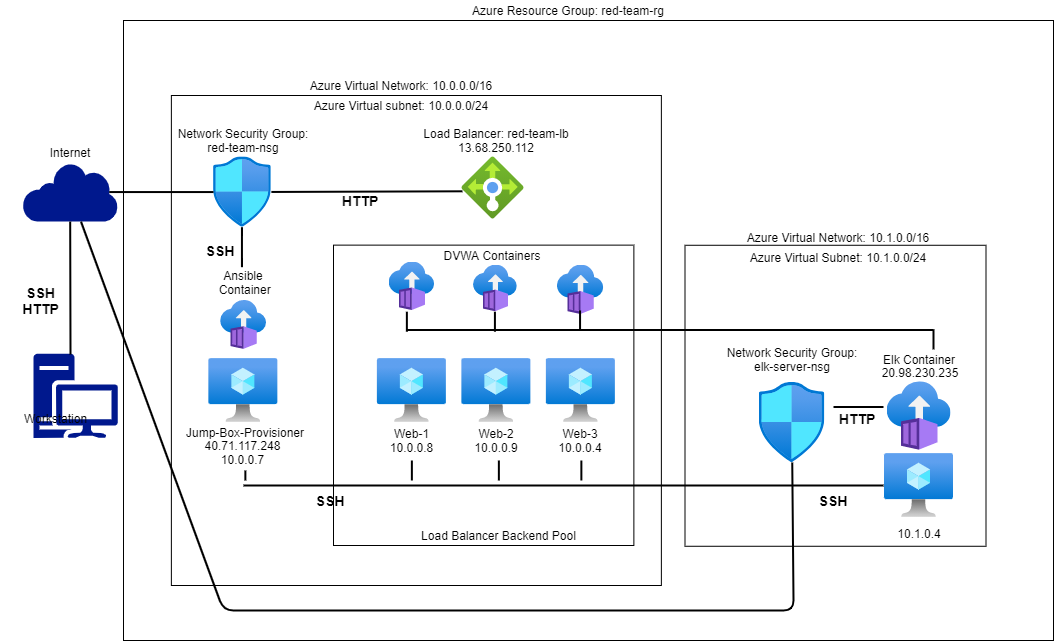

The diagram above was exported from draw.io. Its source (the exported page's mxGraphModel, read from the mxfile embedded in the PNG):
<mxGraphModel dx="1422" dy="794" grid="1" gridSize="10" guides="1" tooltips="1" connect="1" arrows="1" fold="1" page="1" pageScale="1" pageWidth="850" pageHeight="1100" math="0" shadow="0">
  <root>
    <mxCell id="0" />
    <mxCell id="1" parent="0" />
    <mxCell id="evvRgC3ecB1Q4sQI18LY-6" value="" style="rounded=0;whiteSpace=wrap;html=1;" vertex="1" parent="1">
      <mxGeometry x="170" y="180" width="930" height="620" as="geometry" />
    </mxCell>
    <mxCell id="td8R_Fk7IPDqhko5ygaj-7" value="" style="whiteSpace=wrap;html=1;aspect=fixed;" parent="1" vertex="1">
      <mxGeometry x="217.87" y="255" width="490" height="490" as="geometry" />
    </mxCell>
    <mxCell id="td8R_Fk7IPDqhko5ygaj-8" value="Azure Resource Group: red-team-rg" style="text;html=1;strokeColor=none;fillColor=none;align=center;verticalAlign=middle;whiteSpace=wrap;rounded=0;" parent="1" vertex="1">
      <mxGeometry x="499.88" y="160" width="230" height="20" as="geometry" />
    </mxCell>
    <mxCell id="td8R_Fk7IPDqhko5ygaj-9" value="Azure Virtual Network: 10.0.0.0/16" style="text;html=1;strokeColor=none;fillColor=none;align=center;verticalAlign=middle;whiteSpace=wrap;rounded=0;" parent="1" vertex="1">
      <mxGeometry x="322.87" y="235" width="250" height="20" as="geometry" />
    </mxCell>
    <mxCell id="td8R_Fk7IPDqhko5ygaj-10" value="Azure Virtual subnet: 10.0.0.0/24" style="text;html=1;strokeColor=none;fillColor=none;align=center;verticalAlign=middle;whiteSpace=wrap;rounded=0;" parent="1" vertex="1">
      <mxGeometry x="347.87" y="255" width="200" height="20" as="geometry" />
    </mxCell>
    <mxCell id="td8R_Fk7IPDqhko5ygaj-11" value="" style="aspect=fixed;html=1;points=[];align=center;image;fontSize=12;image=img/lib/azure2/networking/Network_Security_Groups.svg;" parent="1" vertex="1">
      <mxGeometry x="260" y="316.42" width="57.87" height="70.27" as="geometry" />
    </mxCell>
    <mxCell id="td8R_Fk7IPDqhko5ygaj-12" value="" style="aspect=fixed;html=1;points=[];align=center;image;fontSize=12;image=img/lib/azure2/networking/Load_Balancers.svg;" parent="1" vertex="1">
      <mxGeometry x="508.37" y="316.42" width="62.28" height="62.28" as="geometry" />
    </mxCell>
    <mxCell id="td8R_Fk7IPDqhko5ygaj-13" value="Network Security Group: red-team-nsg&lt;br&gt;" style="text;html=1;strokeColor=none;fillColor=none;align=center;verticalAlign=middle;whiteSpace=wrap;rounded=0;" parent="1" vertex="1">
      <mxGeometry x="216.01000000000002" y="290" width="147.67" height="20" as="geometry" />
    </mxCell>
    <mxCell id="td8R_Fk7IPDqhko5ygaj-14" value="Load Balancer: red-team-lb&lt;br&gt;13.68.250.112" style="text;html=1;strokeColor=none;fillColor=none;align=center;verticalAlign=middle;whiteSpace=wrap;rounded=0;" parent="1" vertex="1">
      <mxGeometry x="467.87" y="290" width="150" height="20" as="geometry" />
    </mxCell>
    <mxCell id="td8R_Fk7IPDqhko5ygaj-15" value="" style="whiteSpace=wrap;html=1;aspect=fixed;" parent="1" vertex="1">
      <mxGeometry x="380" y="404.63" width="300.37" height="300.37" as="geometry" />
    </mxCell>
    <mxCell id="td8R_Fk7IPDqhko5ygaj-16" value="" style="aspect=fixed;html=1;points=[];align=center;image;fontSize=12;image=img/lib/azure2/compute/Virtual_Machine.svg;" parent="1" vertex="1">
      <mxGeometry x="423.87" y="518" width="69" height="64" as="geometry" />
    </mxCell>
    <mxCell id="td8R_Fk7IPDqhko5ygaj-17" value="" style="aspect=fixed;html=1;points=[];align=center;image;fontSize=12;image=img/lib/azure2/compute/Virtual_Machine.svg;" parent="1" vertex="1">
      <mxGeometry x="508.37" y="518" width="69" height="64" as="geometry" />
    </mxCell>
    <mxCell id="td8R_Fk7IPDqhko5ygaj-18" value="" style="aspect=fixed;html=1;points=[];align=center;image;fontSize=12;image=img/lib/azure2/compute/Virtual_Machine.svg;" parent="1" vertex="1">
      <mxGeometry x="592.87" y="518" width="69" height="64" as="geometry" />
    </mxCell>
    <mxCell id="td8R_Fk7IPDqhko5ygaj-19" value="" style="aspect=fixed;html=1;points=[];align=center;image;fontSize=12;image=img/lib/azure2/compute/Virtual_Machine.svg;" parent="1" vertex="1">
      <mxGeometry x="255.35000000000005" y="518" width="69" height="64" as="geometry" />
    </mxCell>
    <mxCell id="td8R_Fk7IPDqhko5ygaj-20" value="DVWA Containers" style="text;html=1;strokeColor=none;fillColor=none;align=center;verticalAlign=middle;whiteSpace=wrap;rounded=0;" parent="1" vertex="1">
      <mxGeometry x="473.84000000000003" y="404.63" width="130" height="20" as="geometry" />
    </mxCell>
    <mxCell id="td8R_Fk7IPDqhko5ygaj-21" value="" style="aspect=fixed;html=1;points=[];align=center;image;fontSize=12;image=img/lib/azure2/compute/Container_Instances.svg;" parent="1" vertex="1">
      <mxGeometry x="603.84" y="424.63" width="46.44" height="49.34" as="geometry" />
    </mxCell>
    <mxCell id="td8R_Fk7IPDqhko5ygaj-22" value="" style="aspect=fixed;html=1;points=[];align=center;image;fontSize=12;image=img/lib/azure2/compute/Container_Instances.svg;" parent="1" vertex="1">
      <mxGeometry x="520" y="424.63" width="43.84" height="46.58" as="geometry" />
    </mxCell>
    <mxCell id="td8R_Fk7IPDqhko5ygaj-23" value="" style="aspect=fixed;html=1;points=[];align=center;image;fontSize=12;image=img/lib/azure2/compute/Container_Instances.svg;" parent="1" vertex="1">
      <mxGeometry x="435.53999999999996" y="421.5" width="45.65" height="48.5" as="geometry" />
    </mxCell>
    <mxCell id="td8R_Fk7IPDqhko5ygaj-24" value="Load Balancer Backend Pool" style="text;html=1;strokeColor=none;fillColor=none;align=center;verticalAlign=middle;whiteSpace=wrap;rounded=0;" parent="1" vertex="1">
      <mxGeometry x="457.87" y="685" width="175" height="20" as="geometry" />
    </mxCell>
    <mxCell id="td8R_Fk7IPDqhko5ygaj-25" value="" style="aspect=fixed;html=1;points=[];align=center;image;fontSize=12;image=img/lib/azure2/compute/Container_Instances.svg;" parent="1" vertex="1">
      <mxGeometry x="267.11" y="460" width="46" height="48.88" as="geometry" />
    </mxCell>
    <mxCell id="td8R_Fk7IPDqhko5ygaj-26" value="Ansible&lt;br&gt;&amp;nbsp;Container" style="text;html=1;strokeColor=none;fillColor=none;align=center;verticalAlign=middle;whiteSpace=wrap;rounded=0;" parent="1" vertex="1">
      <mxGeometry x="239.85" y="431.5" width="100" height="20" as="geometry" />
    </mxCell>
    <mxCell id="td8R_Fk7IPDqhko5ygaj-28" value="Jump-Box-Provisioner" style="text;html=1;strokeColor=none;fillColor=none;align=center;verticalAlign=middle;whiteSpace=wrap;rounded=0;" parent="1" vertex="1">
      <mxGeometry x="226.87" y="582" width="130" height="20" as="geometry" />
    </mxCell>
    <mxCell id="td8R_Fk7IPDqhko5ygaj-30" value="40.71.117.248&lt;br&gt;10.0.0.7" style="text;html=1;strokeColor=none;fillColor=none;align=center;verticalAlign=middle;whiteSpace=wrap;rounded=0;" parent="1" vertex="1">
      <mxGeometry x="224.35" y="602" width="131" height="20" as="geometry" />
    </mxCell>
    <mxCell id="td8R_Fk7IPDqhko5ygaj-31" value="Web-1&lt;br&gt;10.0.0.8" style="text;html=1;strokeColor=none;fillColor=none;align=center;verticalAlign=middle;whiteSpace=wrap;rounded=0;" parent="1" vertex="1">
      <mxGeometry x="416.85" y="590" width="83.03" height="20" as="geometry" />
    </mxCell>
    <mxCell id="td8R_Fk7IPDqhko5ygaj-32" value="Web-2&lt;br&gt;10.0.0.9" style="text;html=1;strokeColor=none;fillColor=none;align=center;verticalAlign=middle;whiteSpace=wrap;rounded=0;" parent="1" vertex="1">
      <mxGeometry x="492.87" y="590" width="100" height="20" as="geometry" />
    </mxCell>
    <mxCell id="td8R_Fk7IPDqhko5ygaj-33" value="Web-3&lt;br&gt;10.0.0.4" style="text;html=1;strokeColor=none;fillColor=none;align=center;verticalAlign=middle;whiteSpace=wrap;rounded=0;" parent="1" vertex="1">
      <mxGeometry x="572.37" y="590" width="110" height="20" as="geometry" />
    </mxCell>
    <mxCell id="td8R_Fk7IPDqhko5ygaj-34" value="" style="sketch=0;aspect=fixed;pointerEvents=1;shadow=0;dashed=0;html=1;strokeColor=none;labelPosition=center;verticalLabelPosition=bottom;verticalAlign=top;align=center;fillColor=#00188D;shape=mxgraph.mscae.enterprise.internet" parent="1" vertex="1">
      <mxGeometry x="69.11" y="322.05999999999995" width="95.16" height="59" as="geometry" />
    </mxCell>
    <mxCell id="td8R_Fk7IPDqhko5ygaj-35" value="Internet&lt;br&gt;" style="text;html=1;strokeColor=none;fillColor=none;align=center;verticalAlign=middle;whiteSpace=wrap;rounded=0;" parent="1" vertex="1">
      <mxGeometry x="46.69" y="302.05999999999995" width="140" height="20" as="geometry" />
    </mxCell>
    <mxCell id="td8R_Fk7IPDqhko5ygaj-36" value="" style="sketch=0;aspect=fixed;pointerEvents=1;shadow=0;dashed=0;html=1;strokeColor=none;labelPosition=center;verticalLabelPosition=bottom;verticalAlign=top;align=center;fillColor=#00188D;shape=mxgraph.mscae.enterprise.workstation_client" parent="1" vertex="1">
      <mxGeometry x="80" y="513.13" width="84.27" height="84.27" as="geometry" />
    </mxCell>
    <mxCell id="td8R_Fk7IPDqhko5ygaj-38" value="Workstation" style="text;html=1;strokeColor=none;fillColor=none;align=center;verticalAlign=middle;whiteSpace=wrap;rounded=0;" parent="1" vertex="1">
      <mxGeometry x="48.55000000000001" y="565" width="106.61" height="25" as="geometry" />
    </mxCell>
    <mxCell id="td8R_Fk7IPDqhko5ygaj-44" value="" style="endArrow=none;html=1;entryX=0.01;entryY=0.552;entryDx=0;entryDy=0;entryPerimeter=0;strokeWidth=2;" parent="1" source="td8R_Fk7IPDqhko5ygaj-11" target="td8R_Fk7IPDqhko5ygaj-12" edge="1">
      <mxGeometry width="50" height="50" relative="1" as="geometry">
        <mxPoint x="373.87" y="397.79" as="sourcePoint" />
        <mxPoint x="423.87" y="347.79" as="targetPoint" />
        <Array as="points" />
      </mxGeometry>
    </mxCell>
    <mxCell id="td8R_Fk7IPDqhko5ygaj-46" value="" style="endArrow=none;html=1;exitX=0.91;exitY=0.5;exitDx=0;exitDy=0;exitPerimeter=0;strokeWidth=2;" parent="1" source="td8R_Fk7IPDqhko5ygaj-34" target="td8R_Fk7IPDqhko5ygaj-11" edge="1">
      <mxGeometry width="50" height="50" relative="1" as="geometry">
        <mxPoint x="107.87" y="380" as="sourcePoint" />
        <mxPoint x="122.13999999999999" y="343.28999999999996" as="targetPoint" />
      </mxGeometry>
    </mxCell>
    <mxCell id="td8R_Fk7IPDqhko5ygaj-61" value="" style="line;strokeWidth=2;direction=south;html=1;" parent="1" vertex="1">
      <mxGeometry x="453.37" y="620" width="10" height="20" as="geometry" />
    </mxCell>
    <mxCell id="td8R_Fk7IPDqhko5ygaj-62" value="" style="line;strokeWidth=2;direction=south;html=1;" parent="1" vertex="1">
      <mxGeometry x="622.87" y="620" width="10" height="20" as="geometry" />
    </mxCell>
    <mxCell id="td8R_Fk7IPDqhko5ygaj-63" value="" style="line;strokeWidth=2;direction=south;html=1;" parent="1" vertex="1">
      <mxGeometry x="540.37" y="620" width="10" height="20" as="geometry" />
    </mxCell>
    <mxCell id="td8R_Fk7IPDqhko5ygaj-64" value="" style="line;strokeWidth=2;direction=south;html=1;" parent="1" vertex="1">
      <mxGeometry x="286.87" y="630" width="10" height="10" as="geometry" />
    </mxCell>
    <mxCell id="td8R_Fk7IPDqhko5ygaj-65" value="&lt;b style=&quot;font-size: 14px&quot;&gt;SSH&lt;br&gt;HTTP&lt;/b&gt;" style="text;html=1;strokeColor=none;fillColor=none;align=center;verticalAlign=middle;whiteSpace=wrap;rounded=0;strokeWidth=5;" parent="1" vertex="1">
      <mxGeometry x="48.55" y="450" width="76.61" height="20" as="geometry" />
    </mxCell>
    <mxCell id="td8R_Fk7IPDqhko5ygaj-66" value="&lt;b&gt;&lt;font style=&quot;font-size: 14px&quot;&gt;HTTP&lt;/font&gt;&lt;/b&gt;" style="text;html=1;strokeColor=none;fillColor=none;align=center;verticalAlign=middle;whiteSpace=wrap;rounded=0;" parent="1" vertex="1">
      <mxGeometry x="387.37" y="350" width="40" height="20" as="geometry" />
    </mxCell>
    <mxCell id="td8R_Fk7IPDqhko5ygaj-67" value="&lt;b&gt;&lt;font style=&quot;font-size: 14px&quot;&gt;SSH&lt;/font&gt;&lt;/b&gt;" style="text;html=1;strokeColor=none;fillColor=none;align=center;verticalAlign=middle;whiteSpace=wrap;rounded=0;" parent="1" vertex="1">
      <mxGeometry x="246.87" y="400" width="40" height="20" as="geometry" />
    </mxCell>
    <mxCell id="td8R_Fk7IPDqhko5ygaj-68" value="&lt;b&gt;&lt;font style=&quot;font-size: 14px&quot;&gt;SSH&lt;/font&gt;&lt;/b&gt;" style="text;html=1;strokeColor=none;fillColor=none;align=center;verticalAlign=middle;whiteSpace=wrap;rounded=0;" parent="1" vertex="1">
      <mxGeometry x="356.87" y="650" width="40" height="20" as="geometry" />
    </mxCell>
    <mxCell id="evvRgC3ecB1Q4sQI18LY-11" value="" style="endArrow=none;html=1;strokeWidth=2;entryX=0.5;entryY=1;entryDx=0;entryDy=0;entryPerimeter=0;" edge="1" parent="1" target="td8R_Fk7IPDqhko5ygaj-34">
      <mxGeometry width="50" height="50" relative="1" as="geometry">
        <mxPoint x="117" y="514" as="sourcePoint" />
        <mxPoint x="150" y="440" as="targetPoint" />
      </mxGeometry>
    </mxCell>
    <mxCell id="evvRgC3ecB1Q4sQI18LY-16" value="" style="whiteSpace=wrap;html=1;aspect=fixed;" vertex="1" parent="1">
      <mxGeometry x="731.5" y="404.77" width="301" height="301" as="geometry" />
    </mxCell>
    <mxCell id="evvRgC3ecB1Q4sQI18LY-17" value="Azure Virtual Network: 10.1.0.0/16" style="text;html=1;strokeColor=none;fillColor=none;align=center;verticalAlign=middle;whiteSpace=wrap;rounded=0;" vertex="1" parent="1">
      <mxGeometry x="780" y="386.69" width="210" height="20" as="geometry" />
    </mxCell>
    <mxCell id="evvRgC3ecB1Q4sQI18LY-18" value="Azure Virtual Subnet: 10.1.0.0/24" style="text;html=1;strokeColor=none;fillColor=none;align=center;verticalAlign=middle;whiteSpace=wrap;rounded=0;" vertex="1" parent="1">
      <mxGeometry x="795" y="406.69" width="180" height="20" as="geometry" />
    </mxCell>
    <mxCell id="evvRgC3ecB1Q4sQI18LY-20" value="" style="aspect=fixed;html=1;points=[];align=center;image;fontSize=12;image=img/lib/azure2/containers/Container_Instances.svg;" vertex="1" parent="1">
      <mxGeometry x="933.5" y="541" width="64" height="69" as="geometry" />
    </mxCell>
    <mxCell id="evvRgC3ecB1Q4sQI18LY-21" value="" style="aspect=fixed;html=1;points=[];align=center;image;fontSize=12;image=img/lib/azure2/compute/Virtual_Machine.svg;" vertex="1" parent="1">
      <mxGeometry x="931" y="613" width="69" height="64" as="geometry" />
    </mxCell>
    <mxCell id="evvRgC3ecB1Q4sQI18LY-22" value="" style="aspect=fixed;html=1;points=[];align=center;image;fontSize=12;image=img/lib/azure2/networking/Network_Security_Groups.svg;" vertex="1" parent="1">
      <mxGeometry x="805.56" y="542" width="65.88" height="80" as="geometry" />
    </mxCell>
    <mxCell id="td8R_Fk7IPDqhko5ygaj-60" value="" style="line;strokeWidth=2;html=1;" parent="1" vertex="1">
      <mxGeometry x="290" y="640" width="640" height="10" as="geometry" />
    </mxCell>
    <mxCell id="evvRgC3ecB1Q4sQI18LY-26" value="10.1.0.4" style="text;html=1;strokeColor=none;fillColor=none;align=center;verticalAlign=middle;whiteSpace=wrap;rounded=0;" vertex="1" parent="1">
      <mxGeometry x="923.5" y="682.5" width="84" height="20" as="geometry" />
    </mxCell>
    <mxCell id="evvRgC3ecB1Q4sQI18LY-28" value="&lt;b&gt;&lt;font style=&quot;font-size: 14px&quot;&gt;SSH&lt;/font&gt;&lt;/b&gt;" style="text;html=1;strokeColor=none;fillColor=none;align=center;verticalAlign=middle;whiteSpace=wrap;rounded=0;" vertex="1" parent="1">
      <mxGeometry x="860" y="650" width="40" height="20" as="geometry" />
    </mxCell>
    <mxCell id="evvRgC3ecB1Q4sQI18LY-29" value="Elk Container" style="text;html=1;strokeColor=none;fillColor=none;align=center;verticalAlign=middle;whiteSpace=wrap;rounded=0;" vertex="1" parent="1">
      <mxGeometry x="908.5" y="508.88" width="114" height="20" as="geometry" />
    </mxCell>
    <mxCell id="evvRgC3ecB1Q4sQI18LY-32" value="20.98.230.235" style="text;html=1;strokeColor=none;fillColor=none;align=center;verticalAlign=middle;whiteSpace=wrap;rounded=0;" vertex="1" parent="1">
      <mxGeometry x="900" y="522" width="134" height="20" as="geometry" />
    </mxCell>
    <mxCell id="evvRgC3ecB1Q4sQI18LY-39" value="" style="endArrow=none;html=1;strokeWidth=2;" edge="1" parent="1" source="evvRgC3ecB1Q4sQI18LY-22" target="td8R_Fk7IPDqhko5ygaj-34">
      <mxGeometry width="50" height="50" relative="1" as="geometry">
        <mxPoint x="140" y="470" as="sourcePoint" />
        <mxPoint x="190" y="420" as="targetPoint" />
        <Array as="points">
          <mxPoint x="840" y="770" />
          <mxPoint x="270" y="770" />
        </Array>
      </mxGeometry>
    </mxCell>
    <mxCell id="evvRgC3ecB1Q4sQI18LY-40" value="Network Security Group:&lt;br&gt;elk-server-nsg" style="text;html=1;strokeColor=none;fillColor=none;align=center;verticalAlign=middle;whiteSpace=wrap;rounded=0;" vertex="1" parent="1">
      <mxGeometry x="768.5" y="508.88" width="140" height="20" as="geometry" />
    </mxCell>
    <mxCell id="evvRgC3ecB1Q4sQI18LY-49" value="" style="endArrow=none;html=1;strokeWidth=2;" edge="1" parent="1">
      <mxGeometry width="50" height="50" relative="1" as="geometry">
        <mxPoint x="288.44000000000005" y="426.69" as="sourcePoint" />
        <mxPoint x="288.44000000000005" y="386.69" as="targetPoint" />
        <Array as="points">
          <mxPoint x="288.44000000000005" y="406.69" />
        </Array>
      </mxGeometry>
    </mxCell>
    <mxCell id="evvRgC3ecB1Q4sQI18LY-50" value="" style="endArrow=none;html=1;strokeWidth=2;" edge="1" parent="1">
      <mxGeometry width="50" height="50" relative="1" as="geometry">
        <mxPoint x="880" y="566.5" as="sourcePoint" />
        <mxPoint x="930" y="566.5" as="targetPoint" />
      </mxGeometry>
    </mxCell>
    <mxCell id="evvRgC3ecB1Q4sQI18LY-52" value="&lt;b&gt;&lt;font style=&quot;font-size: 14px&quot;&gt;HTTP&lt;/font&gt;&lt;/b&gt;" style="text;html=1;strokeColor=none;fillColor=none;align=center;verticalAlign=middle;whiteSpace=wrap;rounded=0;" vertex="1" parent="1">
      <mxGeometry x="883.5" y="567.5" width="40" height="20" as="geometry" />
    </mxCell>
    <mxCell id="evvRgC3ecB1Q4sQI18LY-57" value="" style="endArrow=none;html=1;strokeWidth=2;" edge="1" parent="1">
      <mxGeometry width="50" height="50" relative="1" as="geometry">
        <mxPoint x="453.37" y="489.5" as="sourcePoint" />
        <mxPoint x="980" y="489.5" as="targetPoint" />
      </mxGeometry>
    </mxCell>
    <mxCell id="evvRgC3ecB1Q4sQI18LY-60" value="" style="endArrow=none;html=1;strokeWidth=2;" edge="1" parent="1">
      <mxGeometry width="50" height="50" relative="1" as="geometry">
        <mxPoint x="453.37" y="491.21" as="sourcePoint" />
        <mxPoint x="453.37" y="471.21" as="targetPoint" />
      </mxGeometry>
    </mxCell>
    <mxCell id="evvRgC3ecB1Q4sQI18LY-61" value="" style="endArrow=none;html=1;strokeWidth=2;" edge="1" parent="1">
      <mxGeometry width="50" height="50" relative="1" as="geometry">
        <mxPoint x="980" y="508.88" as="sourcePoint" />
        <mxPoint x="980" y="488.88" as="targetPoint" />
      </mxGeometry>
    </mxCell>
    <mxCell id="evvRgC3ecB1Q4sQI18LY-62" value="" style="endArrow=none;html=1;strokeWidth=2;" edge="1" parent="1">
      <mxGeometry width="50" height="50" relative="1" as="geometry">
        <mxPoint x="541.4199999999998" y="491.21000000000004" as="sourcePoint" />
        <mxPoint x="541.4199999999998" y="471.21000000000004" as="targetPoint" />
      </mxGeometry>
    </mxCell>
    <mxCell id="evvRgC3ecB1Q4sQI18LY-63" value="" style="endArrow=none;html=1;strokeWidth=2;" edge="1" parent="1">
      <mxGeometry width="50" height="50" relative="1" as="geometry">
        <mxPoint x="626.56" y="490.00000000000006" as="sourcePoint" />
        <mxPoint x="626.56" y="470.00000000000006" as="targetPoint" />
      </mxGeometry>
    </mxCell>
  </root>
</mxGraphModel>